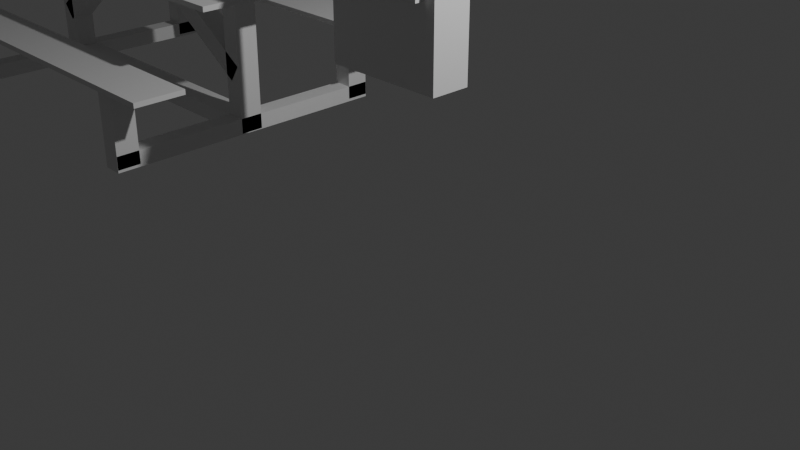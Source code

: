 # Source: Switch.blend  (saved by Blender 4.0.36; exported with 4.5.12 LTS)
import bpy
from mathutils import Matrix  # noqa: F401  (used for matrix-valued properties, if any)

bpy.ops.wm.read_factory_settings(use_empty=True)
scene = bpy.context.scene
scene.name = 'Scene'

# ---- collections
col_collection = bpy.data.collections.new('Collection'); scene.collection.children.link(col_collection)

# ---- materials (node trees are filled in below, after node groups)
mat_material = bpy.data.materials.new('Material')
mat_material.alpha_threshold = 0.0
mat_material.use_transparent_shadow = False
mat_material.roughness = 0.5
mat_material.line_color = (0.0, 0.0, 0.0, 1.0)

# ---- material node trees
mat_material.use_nodes = True; mat_material.node_tree.nodes.clear()
_N = mat_material.node_tree.nodes; _L = mat_material.node_tree.links
n0 = _N.new('ShaderNodeOutputMaterial'); n0.name = 'Material Output'; n0.location = (300, 300)
n1 = _N.new('ShaderNodeBsdfPrincipled'); n1.name = 'Principled BSDF'; n1.location = (10, 300)
n1.inputs[3].default_value = 1.45
_L.new(n1.outputs[0], n0.inputs[0])
n0.is_active_output = True

# ---- world
world_world = bpy.data.worlds.new('World'); scene.world = world_world
world_world.use_nodes = True; world_world.node_tree.nodes.clear()
_N = world_world.node_tree.nodes; _L = world_world.node_tree.links
n0 = _N.new('ShaderNodeOutputWorld'); n0.name = 'World Output'; n0.location = (300, 300)
n1 = _N.new('ShaderNodeBackground'); n1.name = 'Background'; n1.location = (10, 300)
n1.inputs[0].default_value = (0.05088, 0.05088, 0.05088, 1.0)
_L.new(n1.outputs[0], n0.inputs[0])
n0.is_active_output = True
world_world.color = (0.05088, 0.05088, 0.05088)
world_world.use_sun_shadow = False
world_world.sun_shadow_jitter_overblur = 0.0

# ---- cameras
cam_camera = bpy.data.cameras.new('Camera')
cam_camera.clip_end = 100.0
cam_camera.ortho_scale = 7.314

# ---- lights
light_light = bpy.data.lights.new('Light', 'POINT')
light_light.transmission_factor = 0.0
light_light.use_soft_falloff = False
light_light.energy = 1000.0
light_light.shadow_soft_size = 0.1
light_light.shadow_maximum_resolution = 0.006
light_light.use_absolute_resolution = True

# ---- meshes
me_cube = bpy.data.meshes.new('Cube')
me_cube.from_pydata([(1.0, 1.0, 1.0), (1.0, 1.0, -1.0), (1.0, -1.0, 1.0), (1.0, -1.0, -1.0), (-1.0, 1.0, 1.0), (-1.0, 1.0, -1.0), (-1.0, -1.0, 1.0), (-1.0, -1.0, -1.0)], [], [(0, 4, 6, 2), (3, 2, 6, 7), (7, 6, 4, 5), (5, 1, 3, 7), (1, 0, 2, 3), (5, 4, 0, 1)])
_uv = me_cube.uv_layers.new(name='UVMap')
_uv.uv.foreach_set('vector', [0.625, 0.5, 0.875, 0.5, 0.875, 0.75, 0.625, 0.75, 0.375, 0.75, 0.625, 0.75, 0.625, 1.0, 0.375, 1.0, 0.375, 0.0, 0.625, 0.0, 0.625, 0.25, 0.375, 0.25, 0.125, 0.5, 0.375, 0.5, 0.375, 0.75, 0.125, 0.75, 0.375, 0.5, 0.625, 0.5, 0.625, 0.75, 0.375, 0.75, 0.375, 0.25, 0.625, 0.25, 0.625, 0.5, 0.375, 0.5])
me_cube.materials.append(mat_material)
me_cube.use_mirror_vertex_groups = False
me_cube.update()
me_militarybench = bpy.data.meshes.new('MilitaryBench')
me_militarybench.from_pydata([(2.74, 1.032, 1.658), (2.74, -1.032, 1.658), (-2.74, -1.032, 1.658), (-2.74, 1.032, 1.658), (2.74, -1.032, 1.716), (-2.74, -1.032, 1.716), (-2.74, 1.032, 1.716), (2.74, 1.032, 1.716), (2.74, 1.312, 0.8814), (-2.74, 1.312, 0.8814), (-2.74, 1.9, 0.8814), (2.74, 1.9, 0.8814), (2.74, 1.9, 0.9392), (-2.74, 1.9, 0.9392), (-2.74, 1.312, 0.9392), (2.74, 1.312, 0.9392), (2.74, -1.312, 0.8814), (2.74, -1.9, 0.8814), (-2.74, -1.9, 0.8814), (-2.74, -1.312, 0.8814), (2.74, -1.9, 0.9392), (-2.74, -1.9, 0.9392), (-2.74, -1.312, 0.9392), (2.74, -1.312, 0.9392), (-1.75, 0.1349, -0.07808), (-1.75, -0.1349, -0.07808), (-1.979, -0.1349, -0.07808), (-1.979, 0.1349, -0.07808), (-1.75, -0.1349, 1.656), (-1.979, -0.1349, 1.656), (-1.979, 0.1349, 1.656), (-1.75, 0.1349, 1.656), (1.75, -0.1349, -0.07808), (1.75, 0.1349, -0.07808), (1.979, 0.1349, -0.07808), (1.979, -0.1349, -0.07808), (1.75, 0.1349, 1.656), (1.979, 0.1349, 1.656), (1.979, -0.1349, 1.656), (1.75, -0.1349, 1.656), (1.75, -1.74, -0.08821), (1.75, 1.74, -0.08821), (1.979, 1.74, -0.08821), (1.979, -1.74, -0.08821), (1.75, 1.74, 0.09938), (1.979, 1.74, 0.09938), (1.979, -1.74, 0.09938), (1.75, -1.74, 0.09938), (1.75, 1.469, -0.05656), (1.75, 1.739, -0.05656), (1.979, 1.739, -0.05656), (1.979, 1.469, -0.05656), (1.75, 1.739, 0.885), (1.979, 1.739, 0.885), (1.979, 1.469, 0.885), (1.75, 1.469, 0.885), (1.75, -1.469, -0.05656), (1.979, -1.469, -0.05656), (1.979, -1.739, -0.05656), (1.75, -1.739, -0.05656), (1.75, -1.739, 0.885), (1.979, -1.739, 0.885), (1.979, -1.469, 0.885), (1.75, -1.469, 0.885), (-1.75, -1.469, -0.05656), (-1.75, -1.739, -0.05656), (-1.979, -1.739, -0.05656), (-1.979, -1.469, -0.05656), (-1.75, -1.739, 0.885), (-1.979, -1.739, 0.885), (-1.979, -1.469, 0.885), (-1.75, -1.469, 0.885), (-1.75, 1.469, -0.05656), (-1.979, 1.469, -0.05656), (-1.979, 1.739, -0.05656), (-1.75, 1.739, -0.05656), (-1.75, 1.739, 0.885), (-1.979, 1.739, 0.885), (-1.979, 1.469, 0.885), (-1.75, 1.469, 0.885), (-1.75, -1.74, -0.08821), (-1.979, -1.74, -0.08821), (-1.979, 1.74, -0.08821), (-1.75, 1.74, -0.08821), (-1.75, 1.74, 0.09938), (-1.979, 1.74, 0.09938), (-1.979, -1.74, 0.09938), (-1.75, -1.74, 0.09938), (1.955, 0.1529, -0.08398), (1.955, -0.1529, -0.08398), (-1.955, -0.1529, -0.08398), (-1.955, 0.1529, -0.08398), (1.955, -0.1529, 0.09893), (-1.955, -0.1529, 0.09893), (-1.955, 0.1529, 0.09893), (1.955, 0.1529, 0.09893), (-1.795, 0.1349, 0.475), (-1.795, -0.1349, 0.475), (-1.934, -0.1349, 0.657), (-1.934, 0.1349, 0.657), (-0.4138, -0.1349, 1.523), (-0.552, -0.1349, 1.705), (-0.552, 0.1349, 1.705), (-0.4138, 0.1349, 1.523), (1.955, 0.1529, 1.473), (1.955, -0.1529, 1.473), (-1.955, -0.1529, 1.473), (-1.955, 0.1529, 1.473), (1.955, -0.1529, 1.655), (-1.955, -0.1529, 1.655), (-1.955, 0.1529, 1.655), (1.955, 0.1529, 1.655), (0.5114, 0.1349, 1.661), (0.386, 0.1349, 1.47), (0.386, -0.1349, 1.47), (0.5114, -0.1349, 1.661), (1.961, -0.1349, 0.7099), (1.836, -0.1349, 0.5188), (1.836, 0.1349, 0.5188), (1.961, 0.1349, 0.7099)], [], [(0, 1, 2), (0, 2, 3), (4, 5, 2), (4, 2, 1), (5, 6, 3), (5, 3, 2), (6, 5, 4), (6, 4, 7), (7, 4, 1), (7, 1, 0), (6, 7, 0), (6, 0, 3), (8, 9, 10), (8, 10, 11), (12, 11, 10), (12, 10, 13), (13, 10, 9), (13, 9, 14), (14, 15, 12), (14, 12, 13), (15, 8, 11), (15, 11, 12), (14, 9, 8), (14, 8, 15), (16, 17, 18), (16, 18, 19), (20, 21, 18), (20, 18, 17), (21, 22, 19), (21, 19, 18), (22, 21, 20), (22, 20, 23), (23, 20, 17), (23, 17, 16), (22, 23, 16), (22, 16, 19), (24, 25, 26), (24, 26, 27), (28, 29, 26), (28, 26, 25), (29, 30, 27), (29, 27, 26), (30, 29, 28), (30, 28, 31), (31, 28, 25), (31, 25, 24), (30, 31, 24), (30, 24, 27), (32, 33, 34), (32, 34, 35), (36, 37, 34), (36, 34, 33), (37, 38, 35), (37, 35, 34), (38, 37, 36), (38, 36, 39), (39, 36, 33), (39, 33, 32), (38, 39, 32), (38, 32, 35), (40, 41, 42), (40, 42, 43), (44, 45, 42), (44, 42, 41), (45, 46, 43), (45, 43, 42), (46, 45, 44), (46, 44, 47), (47, 44, 41), (47, 41, 40), (46, 47, 40), (46, 40, 43), (48, 49, 50), (48, 50, 51), (52, 53, 50), (52, 50, 49), (53, 54, 51), (53, 51, 50), (54, 53, 52), (54, 52, 55), (55, 52, 49), (55, 49, 48), (54, 55, 48), (54, 48, 51), (56, 57, 58), (56, 58, 59), (60, 59, 58), (60, 58, 61), (61, 58, 57), (61, 57, 62), (62, 63, 60), (62, 60, 61), (63, 56, 59), (63, 59, 60), (62, 57, 56), (62, 56, 63), (64, 65, 66), (64, 66, 67), (68, 69, 66), (68, 66, 65), (69, 70, 67), (69, 67, 66), (70, 69, 68), (70, 68, 71), (71, 68, 65), (71, 65, 64), (70, 71, 64), (70, 64, 67), (72, 73, 74), (72, 74, 75), (76, 75, 74), (76, 74, 77), (77, 74, 73), (77, 73, 78), (78, 79, 76), (78, 76, 77), (79, 72, 75), (79, 75, 76), (78, 73, 72), (78, 72, 79), (80, 81, 82), (80, 82, 83), (84, 83, 82), (84, 82, 85), (85, 82, 81), (85, 81, 86), (86, 87, 84), (86, 84, 85), (87, 80, 83), (87, 83, 84), (86, 81, 80), (86, 80, 87), (88, 89, 90), (88, 90, 91), (92, 93, 90), (92, 90, 89), (93, 94, 91), (93, 91, 90), (94, 93, 92), (94, 92, 95), (95, 92, 89), (95, 89, 88), (94, 95, 88), (94, 88, 91), (96, 97, 98), (96, 98, 99), (100, 101, 98), (100, 98, 97), (101, 102, 99), (101, 99, 98), (102, 101, 100), (102, 100, 103), (103, 100, 97), (103, 97, 96), (102, 103, 96), (102, 96, 99), (104, 105, 106), (104, 106, 107), (108, 109, 106), (108, 106, 105), (109, 110, 107), (109, 107, 106), (110, 109, 108), (110, 108, 111), (111, 108, 105), (111, 105, 104), (110, 111, 104), (110, 104, 107), (112, 113, 114), (112, 114, 115), (116, 115, 114), (116, 114, 117), (117, 114, 113), (117, 113, 118), (118, 119, 116), (118, 116, 117), (119, 112, 115), (119, 115, 116), (118, 113, 112), (118, 112, 119)])
me_militarybench.update()
me_cube_001 = bpy.data.meshes.new('Cube.001')
me_cube_001.from_pydata([(-0.08237, -0.01594, -0.07517), (-0.08237, -0.01594, 0.07517), (-0.08237, 0.01594, -0.07517), (-0.08237, 0.01594, 0.07517), (0.08237, -0.01594, -0.07517), (0.08237, -0.01594, 0.07517), (0.08237, 0.01594, -0.07517), (0.08237, 0.01594, 0.07517)], [], [(0, 1, 3, 2), (2, 3, 7, 6), (6, 7, 5, 4), (4, 5, 1, 0), (2, 6, 4, 0), (7, 3, 1, 5)])
_uv = me_cube_001.uv_layers.new(name='UVMap')
_uv.uv.foreach_set('vector', [0.375, 0.0, 0.625, 0.0, 0.625, 0.25, 0.375, 0.25, 0.375, 0.25, 0.625, 0.25, 0.625, 0.5, 0.375, 0.5, 0.375, 0.5, 0.625, 0.5, 0.625, 0.75, 0.375, 0.75, 0.375, 0.75, 0.625, 0.75, 0.625, 1.0, 0.375, 1.0, 0.125, 0.5, 0.375, 0.5, 0.375, 0.75, 0.125, 0.75, 0.625, 0.5, 0.875, 0.5, 0.875, 0.75, 0.625, 0.75])
me_cube_001.update()
me_cube_002 = bpy.data.meshes.new('Cube.002')
me_cube_002.from_pydata([(-0.08237, -0.01594, -0.07517), (-0.08237, -0.01594, 0.07517), (-0.08237, 0.01594, -0.07517), (-0.08237, 0.01594, 0.07517), (0.08237, -0.01594, -0.07517), (0.08237, -0.01594, 0.07517), (0.08237, 0.01594, -0.07517), (0.08237, 0.01594, 0.07517)], [], [(0, 1, 3, 2), (2, 3, 7, 6), (6, 7, 5, 4), (4, 5, 1, 0), (2, 6, 4, 0), (7, 3, 1, 5)])
_uv = me_cube_002.uv_layers.new(name='UVMap')
_uv.uv.foreach_set('vector', [0.375, 0.0, 0.625, 0.0, 0.625, 0.25, 0.375, 0.25, 0.375, 0.25, 0.625, 0.25, 0.625, 0.5, 0.375, 0.5, 0.375, 0.5, 0.625, 0.5, 0.625, 0.75, 0.375, 0.75, 0.375, 0.75, 0.625, 0.75, 0.625, 1.0, 0.375, 1.0, 0.125, 0.5, 0.375, 0.5, 0.375, 0.75, 0.125, 0.75, 0.625, 0.5, 0.875, 0.5, 0.875, 0.75, 0.625, 0.75])
me_cube_002.update()
me_cube_003 = bpy.data.meshes.new('Cube.003')
me_cube_003.from_pydata([(-0.08237, -0.01594, -0.07517), (-0.08237, -0.01594, 0.07517), (-0.08237, 0.01594, -0.07517), (-0.08237, 0.01594, 0.07517), (0.08237, -0.01594, -0.07517), (0.08237, -0.01594, 0.07517), (0.08237, 0.01594, -0.07517), (0.08237, 0.01594, 0.07517)], [], [(0, 1, 3, 2), (2, 3, 7, 6), (6, 7, 5, 4), (4, 5, 1, 0), (2, 6, 4, 0), (7, 3, 1, 5)])
_uv = me_cube_003.uv_layers.new(name='UVMap')
_uv.uv.foreach_set('vector', [0.375, 0.0, 0.625, 0.0, 0.625, 0.25, 0.375, 0.25, 0.375, 0.25, 0.625, 0.25, 0.625, 0.5, 0.375, 0.5, 0.375, 0.5, 0.625, 0.5, 0.625, 0.75, 0.375, 0.75, 0.375, 0.75, 0.625, 0.75, 0.625, 1.0, 0.375, 1.0, 0.125, 0.5, 0.375, 0.5, 0.375, 0.75, 0.125, 0.75, 0.625, 0.5, 0.875, 0.5, 0.875, 0.75, 0.625, 0.75])
me_cube_003.update()
me_cube_004 = bpy.data.meshes.new('Cube.004')
me_cube_004.from_pydata([(-0.08237, -0.01594, -0.07517), (-0.08237, -0.01594, 0.07517), (-0.08237, 0.01594, -0.07517), (-0.08237, 0.01594, 0.07517), (0.08237, -0.01594, -0.07517), (0.08237, -0.01594, 0.07517), (0.08237, 0.01594, -0.07517), (0.08237, 0.01594, 0.07517)], [], [(0, 1, 3, 2), (2, 3, 7, 6), (6, 7, 5, 4), (4, 5, 1, 0), (2, 6, 4, 0), (7, 3, 1, 5)])
_uv = me_cube_004.uv_layers.new(name='UVMap')
_uv.uv.foreach_set('vector', [0.375, 0.0, 0.625, 0.0, 0.625, 0.25, 0.375, 0.25, 0.375, 0.25, 0.625, 0.25, 0.625, 0.5, 0.375, 0.5, 0.375, 0.5, 0.625, 0.5, 0.625, 0.75, 0.375, 0.75, 0.375, 0.75, 0.625, 0.75, 0.625, 1.0, 0.375, 1.0, 0.125, 0.5, 0.375, 0.5, 0.375, 0.75, 0.125, 0.75, 0.625, 0.5, 0.875, 0.5, 0.875, 0.75, 0.625, 0.75])
me_cube_004.update()
me_cylinder = bpy.data.meshes.new('Cylinder')
me_cylinder.from_pydata([(4.818e-30, 0.0224, -0.5206), (-4.818e-30, 0.0224, 0.5206), (0.003915, 0.02197, -0.5206), (0.003915, 0.02197, 0.5206), (0.007679, 0.0207, -0.5206), (0.007679, 0.0207, 0.5206), (0.01115, 0.01863, -0.5206), (0.01115, 0.01863, 0.5206), (0.01419, 0.01584, -0.5206), (0.01419, 0.01584, 0.5206), (0.01669, 0.01245, -0.5206), (0.01669, 0.01245, 0.5206), (0.01854, 0.008573, -0.5206), (0.01854, 0.008573, 0.5206), (0.01968, 0.004371, -0.5206), (0.01968, 0.004371, 0.5206), (0.02007, 0.0, -0.5206), (0.02007, 0.0, 0.5206), (0.01968, -0.004371, -0.5206), (0.01968, -0.004371, 0.5206), (0.01854, -0.008573, -0.5206), (0.01854, -0.008573, 0.5206), (0.01669, -0.01245, -0.5206), (0.01669, -0.01245, 0.5206), (0.01419, -0.01584, -0.5206), (0.01419, -0.01584, 0.5206), (0.01115, -0.01863, -0.5206), (0.01115, -0.01863, 0.5206), (0.007679, -0.0207, -0.5206), (0.007679, -0.0207, 0.5206), (0.003915, -0.02197, -0.5206), (0.003915, -0.02197, 0.5206), (4.818e-30, -0.0224, -0.5206), (-4.818e-30, -0.0224, 0.5206), (-0.003915, -0.02197, -0.5206), (-0.003915, -0.02197, 0.5206), (-0.007679, -0.0207, -0.5206), (-0.007679, -0.0207, 0.5206), (-0.01115, -0.01863, -0.5206), (-0.01115, -0.01863, 0.5206), (-0.01419, -0.01584, -0.5206), (-0.01419, -0.01584, 0.5206), (-0.01669, -0.01245, -0.5206), (-0.01669, -0.01245, 0.5206), (-0.01854, -0.008573, -0.5206), (-0.01854, -0.008573, 0.5206), (-0.01968, -0.004371, -0.5206), (-0.01968, -0.004371, 0.5206), (-0.02007, 0.0, -0.5206), (-0.02007, 0.0, 0.5206), (-0.01968, 0.004371, -0.5206), (-0.01968, 0.004371, 0.5206), (-0.01854, 0.008573, -0.5206), (-0.01854, 0.008573, 0.5206), (-0.01669, 0.01245, -0.5206), (-0.01669, 0.01245, 0.5206), (-0.01419, 0.01584, -0.5206), (-0.01419, 0.01584, 0.5206), (-0.01115, 0.01863, -0.5206), (-0.01115, 0.01863, 0.5206), (-0.007679, 0.0207, -0.5206), (-0.007679, 0.0207, 0.5206), (-0.003915, 0.02197, -0.5206), (-0.003915, 0.02197, 0.5206), (0.02913, -0.05816, -0.3238), (-0.02869, -0.05816, -0.3238), (0.02913, -0.05816, -0.3844), (-0.02869, -0.05816, -0.3844), (0.02913, 0.6118, -0.3238), (-0.02869, 0.6118, -0.3238), (0.02913, 0.6118, -0.3844), (-0.02869, 0.6118, -0.3844), (0.02913, -0.05816, 0.3756), (-0.02869, -0.05816, 0.3756), (0.02913, -0.05816, 0.3149), (-0.02869, -0.05816, 0.3149), (0.02913, 0.6118, 0.3756), (-0.02869, 0.6118, 0.3756), (0.02913, 0.6118, 0.3149), (-0.02869, 0.6118, 0.3149), (-0.05305, 0.5818, -0.4592), (-0.05304, 0.5818, 0.4513), (-0.05207, 0.591, -0.4592), (-0.05207, 0.591, 0.4513), (-0.04917, 0.5998, -0.4592), (-0.04917, 0.5998, 0.4513), (-0.04447, 0.6079, -0.4592), (-0.04447, 0.6079, 0.4513), (-0.03814, 0.615, -0.4592), (-0.03814, 0.615, 0.4513), (-0.03042, 0.6208, -0.4592), (-0.03042, 0.6208, 0.4513), (-0.02162, 0.6252, -0.4592), (-0.02162, 0.6252, 0.4513), (-0.01207, 0.6279, -0.4592), (-0.01207, 0.6279, 0.4513), (-0.002144, 0.6288, -0.4592), (-0.002144, 0.6288, 0.4513), (0.007786, 0.6279, -0.4592), (0.007786, 0.6279, 0.4513), (0.01733, 0.6252, -0.4592), (0.01733, 0.6252, 0.4513), (0.02613, 0.6208, -0.4592), (0.02613, 0.6208, 0.4513), (0.03385, 0.615, -0.4592), (0.03385, 0.615, 0.4513), (0.04018, 0.6079, -0.4592), (0.04018, 0.6079, 0.4513), (0.04488, 0.5998, -0.4592), (0.04488, 0.5998, 0.4513), (0.04778, 0.591, -0.4592), (0.04778, 0.591, 0.4513), (0.04876, 0.5818, -0.4592), (0.04876, 0.5818, 0.4513), (0.04778, 0.5726, -0.4592), (0.04778, 0.5726, 0.4513), (0.04488, 0.5638, -0.4592), (0.04488, 0.5638, 0.4513), (0.04018, 0.5557, -0.4592), (0.04018, 0.5557, 0.4513), (0.03385, 0.5486, -0.4592), (0.03385, 0.5486, 0.4513), (0.02613, 0.5427, -0.4592), (0.02613, 0.5427, 0.4513), (0.01733, 0.5384, -0.4592), (0.01733, 0.5384, 0.4513), (0.007786, 0.5357, -0.4592), (0.007786, 0.5357, 0.4513), (-0.002144, 0.5348, -0.4592), (-0.002144, 0.5348, 0.4513), (-0.01207, 0.5357, -0.4592), (-0.01207, 0.5357, 0.4513), (-0.02162, 0.5384, -0.4592), (-0.02162, 0.5384, 0.4513), (-0.03042, 0.5427, -0.4592), (-0.03042, 0.5427, 0.4513), (-0.03814, 0.5486, -0.4592), (-0.03814, 0.5486, 0.4513), (-0.04447, 0.5557, -0.4592), (-0.04447, 0.5557, 0.4513), (-0.04917, 0.5638, -0.4592), (-0.04917, 0.5638, 0.4513), (-0.05207, 0.5726, -0.4592), (-0.05207, 0.5726, 0.4513)], [], [(0, 1, 3, 2), (2, 3, 5, 4), (4, 5, 7, 6), (6, 7, 9, 8), (8, 9, 11, 10), (10, 11, 13, 12), (12, 13, 15, 14), (14, 15, 17, 16), (16, 17, 19, 18), (18, 19, 21, 20), (20, 21, 23, 22), (22, 23, 25, 24), (24, 25, 27, 26), (26, 27, 29, 28), (28, 29, 31, 30), (30, 31, 33, 32), (32, 33, 35, 34), (34, 35, 37, 36), (36, 37, 39, 38), (38, 39, 41, 40), (40, 41, 43, 42), (42, 43, 45, 44), (44, 45, 47, 46), (46, 47, 49, 48), (48, 49, 51, 50), (50, 51, 53, 52), (52, 53, 55, 54), (54, 55, 57, 56), (56, 57, 59, 58), (58, 59, 61, 60), (3, 1, 63, 61, 59, 57, 55, 53, 51, 49, 47, 45, 43, 41, 39, 37, 35, 33, 31, 29, 27, 25, 23, 21, 19, 17, 15, 13, 11, 9, 7, 5), (60, 61, 63, 62), (62, 63, 1, 0), (0, 2, 4, 6, 8, 10, 12, 14, 16, 18, 20, 22, 24, 26, 28, 30, 32, 34, 36, 38, 40, 42, 44, 46, 48, 50, 52, 54, 56, 58, 60, 62), (64, 65, 67, 66), (66, 67, 71, 70), (70, 71, 69, 68), (68, 69, 65, 64), (66, 70, 68, 64), (71, 67, 65, 69), (72, 73, 75, 74), (74, 75, 79, 78), (78, 79, 77, 76), (76, 77, 73, 72), (74, 78, 76, 72), (79, 75, 73, 77), (80, 81, 83, 82), (82, 83, 85, 84), (84, 85, 87, 86), (86, 87, 89, 88), (88, 89, 91, 90), (90, 91, 93, 92), (92, 93, 95, 94), (94, 95, 97, 96), (96, 97, 99, 98), (98, 99, 101, 100), (100, 101, 103, 102), (102, 103, 105, 104), (104, 105, 107, 106), (106, 107, 109, 108), (108, 109, 111, 110), (110, 111, 113, 112), (112, 113, 115, 114), (114, 115, 117, 116), (116, 117, 119, 118), (118, 119, 121, 120), (120, 121, 123, 122), (122, 123, 125, 124), (124, 125, 127, 126), (126, 127, 129, 128), (128, 129, 131, 130), (130, 131, 133, 132), (132, 133, 135, 134), (134, 135, 137, 136), (136, 137, 139, 138), (138, 139, 141, 140), (83, 81, 143, 141, 139, 137, 135, 133, 131, 129, 127, 125, 123, 121, 119, 117, 115, 113, 111, 109, 107, 105, 103, 101, 99, 97, 95, 93, 91, 89, 87, 85), (140, 141, 143, 142), (142, 143, 81, 80), (80, 82, 84, 86, 88, 90, 92, 94, 96, 98, 100, 102, 104, 106, 108, 110, 112, 114, 116, 118, 120, 122, 124, 126, 128, 130, 132, 134, 136, 138, 140, 142)])
_uv = me_cylinder.uv_layers.new(name='UVMap')
_uv.uv.foreach_set('vector', [1.0, 0.5, 1.0, 1.0, 0.9688, 1.0, 0.9688, 0.5, 0.9688, 0.5, 0.9688, 1.0, 0.9375, 1.0, 0.9375, 0.5, 0.9375, 0.5, 0.9375, 1.0, 0.9062, 1.0, 0.9062, 0.5, 0.9062, 0.5, 0.9062, 1.0, 0.875, 1.0, 0.875, 0.5, 0.875, 0.5, 0.875, 1.0, 0.8438, 1.0, 0.8438, 0.5, 0.8438, 0.5, 0.8438, 1.0, 0.8125, 1.0, 0.8125, 0.5, 0.8125, 0.5, 0.8125, 1.0, 0.7812, 1.0, 0.7812, 0.5, 0.7812, 0.5, 0.7812, 1.0, 0.75, 1.0, 0.75, 0.5, 0.75, 0.5, 0.75, 1.0, 0.7188, 1.0, 0.7188, 0.5, 0.7188, 0.5, 0.7188, 1.0, 0.6875, 1.0, 0.6875, 0.5, 0.6875, 0.5, 0.6875, 1.0, 0.6562, 1.0, 0.6562, 0.5, 0.6562, 0.5, 0.6562, 1.0, 0.625, 1.0, 0.625, 0.5, 0.625, 0.5, 0.625, 1.0, 0.5938, 1.0, 0.5938, 0.5, 0.5938, 0.5, 0.5938, 1.0, 0.5625, 1.0, 0.5625, 0.5, 0.5625, 0.5, 0.5625, 1.0, 0.5312, 1.0, 0.5312, 0.5, 0.5312, 0.5, 0.5312, 1.0, 0.5, 1.0, 0.5, 0.5, 0.5, 0.5, 0.5, 1.0, 0.4688, 1.0, 0.4688, 0.5, 0.4688, 0.5, 0.4688, 1.0, 0.4375, 1.0, 0.4375, 0.5, 0.4375, 0.5, 0.4375, 1.0, 0.4062, 1.0, 0.4062, 0.5, 0.4062, 0.5, 0.4062, 1.0, 0.375, 1.0, 0.375, 0.5, 0.375, 0.5, 0.375, 1.0, 0.3438, 1.0, 0.3438, 0.5, 0.3438, 0.5, 0.3438, 1.0, 0.3125, 1.0, 0.3125, 0.5, 0.3125, 0.5, 0.3125, 1.0, 0.2812, 1.0, 0.2812, 0.5, 0.2812, 0.5, 0.2812, 1.0, 0.25, 1.0, 0.25, 0.5, 0.25, 0.5, 0.25, 1.0, 0.2188, 1.0, 0.2188, 0.5, 0.2188, 0.5, 0.2188, 1.0, 0.1875, 1.0, 0.1875, 0.5, 0.1875, 0.5, 0.1875, 1.0, 0.1562, 1.0, 0.1562, 0.5, 0.1562, 0.5, 0.1562, 1.0, 0.125, 1.0, 0.125, 0.5, 0.125, 0.5, 0.125, 1.0, 0.09375, 1.0, 0.09375, 0.5, 0.09375, 0.5, 0.09375, 1.0, 0.0625, 1.0, 0.0625, 0.5, 0.2968, 0.4854, 0.25, 0.49, 0.2032, 0.4854, 0.1582, 0.4717, 0.1167, 0.4496, 0.08029, 0.4197, 0.05045, 0.3833, 0.02827, 0.3418, 0.01461, 0.2968, 0.01, 0.25, 0.01461, 0.2032, 0.02827, 0.1582, 0.05045, 0.1167, 0.08029, 0.08029, 0.1167, 0.05045, 0.1582, 0.02827, 0.2032, 0.01461, 0.25, 0.01, 0.2968, 0.01461, 0.3418, 0.02827, 0.3833, 0.05045, 0.4197, 0.08029, 0.4496, 0.1167, 0.4717, 0.1582, 0.4854, 0.2032, 0.49, 0.25, 0.4854, 0.2968, 0.4717, 0.3418, 0.4496, 0.3833, 0.4197, 0.4197, 0.3833, 0.4496, 0.3418, 0.4717, 0.0625, 0.5, 0.0625, 1.0, 0.03125, 1.0, 0.03125, 0.5, 0.03125, 0.5, 0.03125, 1.0, 0.0, 1.0, 0.0, 0.5, 0.75, 0.49, 0.7968, 0.4854, 0.8418, 0.4717, 0.8833, 0.4496, 0.9197, 0.4197, 0.9496, 0.3833, 0.9717, 0.3418, 0.9854, 0.2968, 0.99, 0.25, 0.9854, 0.2032, 0.9717, 0.1582, 0.9496, 0.1167, 0.9197, 0.08029, 0.8833, 0.05045, 0.8418, 0.02827, 0.7968, 0.01461, 0.75, 0.01, 0.7032, 0.01461, 0.6582, 0.02827, 0.6167, 0.05045, 0.5803, 0.08029, 0.5504, 0.1167, 0.5283, 0.1582, 0.5146, 0.2032, 0.51, 0.25, 0.5146, 0.2968, 0.5283, 0.3418, 0.5504, 0.3833, 0.5803, 0.4197, 0.6167, 0.4496, 0.6582, 0.4717, 0.7032, 0.4854, 0.375, 0.0, 0.625, 0.0, 0.625, 0.25, 0.375, 0.25, 0.375, 0.25, 0.625, 0.25, 0.625, 0.5, 0.375, 0.5, 0.375, 0.5, 0.625, 0.5, 0.625, 0.75, 0.375, 0.75, 0.375, 0.75, 0.625, 0.75, 0.625, 1.0, 0.375, 1.0, 0.125, 0.5, 0.375, 0.5, 0.375, 0.75, 0.125, 0.75, 0.625, 0.5, 0.875, 0.5, 0.875, 0.75, 0.625, 0.75, 0.375, 0.0, 0.625, 0.0, 0.625, 0.25, 0.375, 0.25, 0.375, 0.25, 0.625, 0.25, 0.625, 0.5, 0.375, 0.5, 0.375, 0.5, 0.625, 0.5, 0.625, 0.75, 0.375, 0.75, 0.375, 0.75, 0.625, 0.75, 0.625, 1.0, 0.375, 1.0, 0.125, 0.5, 0.375, 0.5, 0.375, 0.75, 0.125, 0.75, 0.625, 0.5, 0.875, 0.5, 0.875, 0.75, 0.625, 0.75, 1.0, 0.5, 1.0, 1.0, 0.9688, 1.0, 0.9688, 0.5, 0.9688, 0.5, 0.9688, 1.0, 0.9375, 1.0, 0.9375, 0.5, 0.9375, 0.5, 0.9375, 1.0, 0.9062, 1.0, 0.9062, 0.5, 0.9062, 0.5, 0.9062, 1.0, 0.875, 1.0, 0.875, 0.5, 0.875, 0.5, 0.875, 1.0, 0.8438, 1.0, 0.8438, 0.5, 0.8438, 0.5, 0.8438, 1.0, 0.8125, 1.0, 0.8125, 0.5, 0.8125, 0.5, 0.8125, 1.0, 0.7812, 1.0, 0.7812, 0.5, 0.7812, 0.5, 0.7812, 1.0, 0.75, 1.0, 0.75, 0.5, 0.75, 0.5, 0.75, 1.0, 0.7188, 1.0, 0.7188, 0.5, 0.7188, 0.5, 0.7188, 1.0, 0.6875, 1.0, 0.6875, 0.5, 0.6875, 0.5, 0.6875, 1.0, 0.6562, 1.0, 0.6562, 0.5, 0.6562, 0.5, 0.6562, 1.0, 0.625, 1.0, 0.625, 0.5, 0.625, 0.5, 0.625, 1.0, 0.5938, 1.0, 0.5938, 0.5, 0.5938, 0.5, 0.5938, 1.0, 0.5625, 1.0, 0.5625, 0.5, 0.5625, 0.5, 0.5625, 1.0, 0.5312, 1.0, 0.5312, 0.5, 0.5312, 0.5, 0.5312, 1.0, 0.5, 1.0, 0.5, 0.5, 0.5, 0.5, 0.5, 1.0, 0.4688, 1.0, 0.4688, 0.5, 0.4688, 0.5, 0.4688, 1.0, 0.4375, 1.0, 0.4375, 0.5, 0.4375, 0.5, 0.4375, 1.0, 0.4062, 1.0, 0.4062, 0.5, 0.4062, 0.5, 0.4062, 1.0, 0.375, 1.0, 0.375, 0.5, 0.375, 0.5, 0.375, 1.0, 0.3438, 1.0, 0.3438, 0.5, 0.3438, 0.5, 0.3438, 1.0, 0.3125, 1.0, 0.3125, 0.5, 0.3125, 0.5, 0.3125, 1.0, 0.2812, 1.0, 0.2812, 0.5, 0.2812, 0.5, 0.2812, 1.0, 0.25, 1.0, 0.25, 0.5, 0.25, 0.5, 0.25, 1.0, 0.2188, 1.0, 0.2188, 0.5, 0.2188, 0.5, 0.2188, 1.0, 0.1875, 1.0, 0.1875, 0.5, 0.1875, 0.5, 0.1875, 1.0, 0.1562, 1.0, 0.1562, 0.5, 0.1562, 0.5, 0.1562, 1.0, 0.125, 1.0, 0.125, 0.5, 0.125, 0.5, 0.125, 1.0, 0.09375, 1.0, 0.09375, 0.5, 0.09375, 0.5, 0.09375, 1.0, 0.0625, 1.0, 0.0625, 0.5, 0.2968, 0.4854, 0.25, 0.49, 0.2032, 0.4854, 0.1582, 0.4717, 0.1167, 0.4496, 0.08029, 0.4197, 0.05045, 0.3833, 0.02827, 0.3418, 0.01461, 0.2968, 0.01, 0.25, 0.01461, 0.2032, 0.02827, 0.1582, 0.05045, 0.1167, 0.08029, 0.08029, 0.1167, 0.05045, 0.1582, 0.02827, 0.2032, 0.01461, 0.25, 0.01, 0.2968, 0.01461, 0.3418, 0.02827, 0.3833, 0.05045, 0.4197, 0.08029, 0.4496, 0.1167, 0.4717, 0.1582, 0.4854, 0.2032, 0.49, 0.25, 0.4854, 0.2968, 0.4717, 0.3418, 0.4496, 0.3833, 0.4197, 0.4197, 0.3833, 0.4496, 0.3418, 0.4717, 0.0625, 0.5, 0.0625, 1.0, 0.03125, 1.0, 0.03125, 0.5, 0.03125, 0.5, 0.03125, 1.0, 0.0, 1.0, 0.0, 0.5, 0.75, 0.49, 0.7968, 0.4854, 0.8418, 0.4717, 0.8833, 0.4496, 0.9197, 0.4197, 0.9496, 0.3833, 0.9717, 0.3418, 0.9854, 0.2968, 0.99, 0.25, 0.9854, 0.2032, 0.9717, 0.1582, 0.9496, 0.1167, 0.9197, 0.08029, 0.8833, 0.05045, 0.8418, 0.02827, 0.7968, 0.01461, 0.75, 0.01, 0.7032, 0.01461, 0.6582, 0.02827, 0.6167, 0.05045, 0.5803, 0.08029, 0.5504, 0.1167, 0.5283, 0.1582, 0.5146, 0.2032, 0.51, 0.25, 0.5146, 0.2968, 0.5283, 0.3418, 0.5504, 0.3833, 0.5803, 0.4197, 0.6167, 0.4496, 0.6582, 0.4717, 0.7032, 0.4854])
me_cylinder.update()
me_cube_007 = bpy.data.meshes.new('Cube.007')
me_cube_007.from_pydata([(-0.05473, -0.03631, -0.04882), (-0.05473, -0.03631, 0.04882), (-0.05473, 0.03631, -0.04882), (-0.05473, 0.03631, 0.04882), (0.05473, -0.03631, -0.04882), (0.05473, -0.03631, 0.04882), (0.05473, 0.03631, -0.04882), (0.05473, 0.03631, 0.04882)], [], [(0, 1, 3, 2), (2, 3, 7, 6), (6, 7, 5, 4), (4, 5, 1, 0), (2, 6, 4, 0), (7, 3, 1, 5)])
_uv = me_cube_007.uv_layers.new(name='UVMap')
_uv.uv.foreach_set('vector', [0.375, 0.0, 0.625, 0.0, 0.625, 0.25, 0.375, 0.25, 0.375, 0.25, 0.625, 0.25, 0.625, 0.5, 0.375, 0.5, 0.375, 0.5, 0.625, 0.5, 0.625, 0.75, 0.375, 0.75, 0.375, 0.75, 0.625, 0.75, 0.625, 1.0, 0.375, 1.0, 0.125, 0.5, 0.375, 0.5, 0.375, 0.75, 0.125, 0.75, 0.625, 0.5, 0.875, 0.5, 0.875, 0.75, 0.625, 0.75])
me_cube_007.update()
me_cube_008 = bpy.data.meshes.new('Cube.008')
me_cube_008.from_pydata([(-0.05473, -0.03631, -0.04882), (-0.05473, -0.03631, 0.04882), (-0.05473, 0.03631, -0.04882), (-0.05473, 0.03631, 0.04882), (0.05473, -0.03631, -0.04882), (0.05473, -0.03631, 0.04882), (0.05473, 0.03631, -0.04882), (0.05473, 0.03631, 0.04882)], [], [(0, 1, 3, 2), (2, 3, 7, 6), (6, 7, 5, 4), (4, 5, 1, 0), (2, 6, 4, 0), (7, 3, 1, 5)])
_uv = me_cube_008.uv_layers.new(name='UVMap')
_uv.uv.foreach_set('vector', [0.375, 0.0, 0.625, 0.0, 0.625, 0.25, 0.375, 0.25, 0.375, 0.25, 0.625, 0.25, 0.625, 0.5, 0.375, 0.5, 0.375, 0.5, 0.625, 0.5, 0.625, 0.75, 0.375, 0.75, 0.375, 0.75, 0.625, 0.75, 0.625, 1.0, 0.375, 1.0, 0.125, 0.5, 0.375, 0.5, 0.375, 0.75, 0.125, 0.75, 0.625, 0.5, 0.875, 0.5, 0.875, 0.75, 0.625, 0.75])
me_cube_008.update()

# ---- objects
ob_cube = bpy.data.objects.new('Cube', me_cube)
ob_light = bpy.data.objects.new('Light', light_light)
ob_camera = bpy.data.objects.new('Camera', cam_camera)
ob_militarybench = bpy.data.objects.new('MilitaryBench', me_militarybench)
ob_cube_001 = bpy.data.objects.new('Cube.001', me_cube_001)
ob_cube_002 = bpy.data.objects.new('Cube.002', me_cube_002)
ob_cube_003 = bpy.data.objects.new('Cube.003', me_cube_003)
ob_cube_004 = bpy.data.objects.new('Cube.004', me_cube_004)
ob_cylinder = bpy.data.objects.new('Cylinder', me_cylinder)
ob_cube_007 = bpy.data.objects.new('Cube.007', me_cube_007)
ob_cube_008 = bpy.data.objects.new('Cube.008', me_cube_008)

# ---- transforms, parenting, visibility, modifiers, constraints
ob_cube.location = (0.0, 0.0, 2.377)
ob_cube.scale = (0.6834, 0.2221, 0.854)
ob_cube.lock_rotations_4d = False
ob_cube.empty_display_type = 'ARROWS'
ob_cube.lineart.crease_threshold = 0.0
ob_light.location = (4.076, 1.005, 5.904)
ob_light.rotation_euler = (0.6503, 0.05522, 1.866)
ob_light.lock_rotations_4d = False
ob_light.empty_display_type = 'ARROWS'
ob_light.color = (0.0, 0.0, 0.0, 0.0)
ob_light.lineart.crease_threshold = 0.0
ob_camera.location = (7.359, -6.926, 4.958)
ob_camera.rotation_euler = (1.109, 0.0, 0.8149)
ob_camera.lock_rotations_4d = False
ob_camera.empty_display_type = 'ARROWS'
ob_camera.color = (0.0, 0.0, 0.0, 0.0)
ob_camera.display_type = 'WIRE'
ob_camera.lineart.crease_threshold = 0.0
ob_militarybench.location = (-4.434, 0.0, 0.3252)
ob_cube_001.location = (0.393, -0.2973, 2.674)
ob_cube_001.rotation_euler = (1.571, -1.571, 0.0)
ob_cube_001.scale = (1.0, -1.0, 1.0)
ob_cube_002.location = (0.3033, -0.2973, 2.674)
ob_cube_002.rotation_euler = (1.571, -1.571, 0.0)
ob_cube_002.scale = (1.0, -1.0, 1.0)
ob_cube_003.location = (-0.3033, -0.2973, 2.674)
ob_cube_003.rotation_euler = (1.571, -1.571, 0.0)
ob_cube_004.location = (-0.393, -0.2973, 2.674)
ob_cube_004.rotation_euler = (1.571, -1.571, 0.0)
ob_cylinder.location = (0.002714, -0.2786, 2.459)
ob_cylinder.rotation_euler = (1.571, -0.0, 1.571)
ob_cube_007.location = (0.5067, -0.2709, 2.435)
ob_cube_007.rotation_euler = (1.571, -1.571, 0.0)
ob_cube_008.location = (-0.4919, -0.2709, 2.435)
ob_cube_008.rotation_euler = (1.571, -1.571, 0.0)
ob_cube_008.scale = (1.0, -1.0, 1.0)

# ---- collection membership
col_collection.objects.link(ob_cube)
col_collection.objects.link(ob_light)
col_collection.objects.link(ob_camera)
col_collection.objects.link(ob_militarybench)
col_collection.objects.link(ob_cube_001)
col_collection.objects.link(ob_cube_002)
col_collection.objects.link(ob_cube_003)
col_collection.objects.link(ob_cube_004)
col_collection.objects.link(ob_cylinder)
col_collection.objects.link(ob_cube_007)
col_collection.objects.link(ob_cube_008)

# ---- scene / render settings (as saved in the file)
scene.camera = ob_camera
scene.frame_start = 1; scene.frame_end = 250; scene.frame_set(121)
scene.render.engine = 'BLENDER_EEVEE_NEXT'
scene.cycles.sampling_pattern = 'TABULATED_SOBOL'
bpy.context.view_layer.update()
